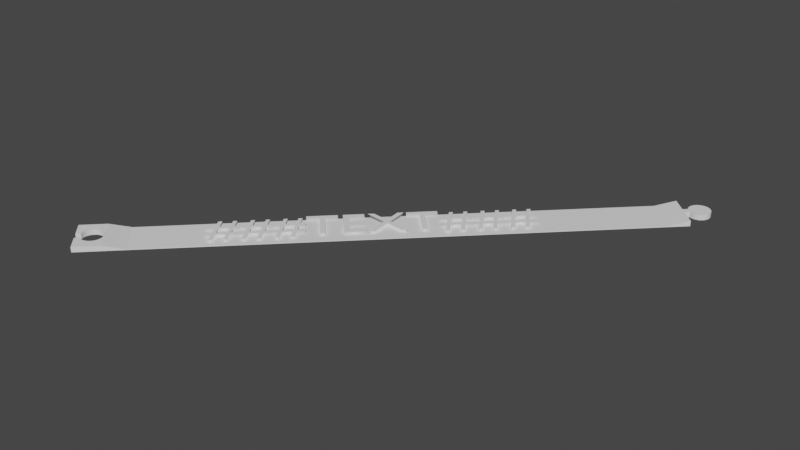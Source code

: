 # Source: ribbon500.blend  (saved by Blender 3.4.6; exported with 4.5.12 LTS)
import bpy
from mathutils import Matrix  # noqa: F401  (used for matrix-valued properties, if any)

bpy.ops.wm.read_factory_settings(use_empty=True)
scene = bpy.context.scene
scene.name = 'Scene'

# ---- collections
col_collection = bpy.data.collections.new('Collection'); scene.collection.children.link(col_collection)

# ---- world
world_world = bpy.data.worlds.new('World'); scene.world = world_world
world_world.use_nodes = True; world_world.node_tree.nodes.clear()
_N = world_world.node_tree.nodes; _L = world_world.node_tree.links
n0 = _N.new('ShaderNodeOutputWorld'); n0.name = 'World Output'; n0.location = (300, 300)
n1 = _N.new('ShaderNodeBackground'); n1.name = 'Background'; n1.location = (10, 300)
n1.inputs[0].default_value = (0.05088, 0.05088, 0.05088, 1.0)
_L.new(n1.outputs[0], n0.inputs[0])
n0.is_active_output = True
world_world.color = (0.05088, 0.05088, 0.05088)
world_world.use_sun_shadow = False
world_world.sun_shadow_jitter_overblur = 0.0

# ---- meshes
me_cube_002 = bpy.data.meshes.new('Cube.002')
me_cube_002.from_pydata([(-13.05, -1.0, 0.0), (-13.05, -1.0, 0.25), (-13.05, 1.0, 0.0), (-13.05, 1.0, 0.25), (13.05, -1.0, 0.0), (13.05, -1.0, 0.25), (13.05, 1.0, 0.0), (13.05, 1.0, 0.25), (12.05, -1.0, 0.04), (12.05, -1.0, 0.0), (12.05, 1.0, 0.04), (12.05, 1.0, 0.0), (13.8, 0.4994, -5.96e-07), (13.87, 0.4904, -5.96e-07), (13.92, 0.4785, -5.96e-07), (13.99, 0.452, -5.96e-07), (14.05, 0.4157, -5.96e-07), (14.09, 0.3865, -5.96e-07), (14.13, 0.3536, -5.96e-07), (14.16, 0.3172, -5.96e-07), (14.19, 0.2778, -5.96e-07), (14.23, 0.2138, -5.96e-07), (14.25, 0.1684, -5.96e-07), (14.26, 0.1215, -5.96e-07), (14.27, 0.07337, -5.96e-07), (14.27, 0.02453, -5.96e-07), (14.27, -0.02453, -5.96e-07), (14.27, -0.07337, -5.96e-07), (14.26, -0.1215, -5.96e-07), (14.25, -0.1684, -5.96e-07), (14.23, -0.2138, -5.96e-07), (14.19, -0.2778, -5.96e-07), (14.16, -0.3172, -5.96e-07), (14.13, -0.3536, -5.96e-07), (14.09, -0.3865, -5.96e-07), (14.05, -0.4157, -5.96e-07), (13.99, -0.452, -5.96e-07), (13.92, -0.4785, -5.96e-07), (13.87, -0.4904, -5.96e-07), (13.8, -0.4994, -5.96e-07), (13.75, -0.4994, -5.96e-07), (13.68, -0.4904, -5.96e-07), (13.63, -0.4785, -5.96e-07), (13.56, -0.452, -5.96e-07), (13.5, -0.4157, -5.96e-07), (13.46, -0.3865, -5.96e-07), (13.42, -0.3536, -5.96e-07), (13.39, -0.3172, -5.96e-07), (13.36, -0.2778, -5.96e-07), (13.33, -0.2357, -5.96e-07), (13.31, -0.1913, -5.96e-07), (13.3, 0.15, -5.96e-07), (13.31, 0.1913, -5.96e-07), (13.33, 0.2357, -5.96e-07), (13.36, 0.2778, -5.96e-07), (13.39, 0.3172, -5.96e-07), (13.42, 0.3536, -5.96e-07), (13.46, 0.3865, -5.96e-07), (13.5, 0.4157, -5.96e-07), (13.56, 0.452, -5.96e-07), (13.63, 0.4785, -5.96e-07), (13.68, 0.4904, -5.96e-07), (13.75, 0.4994, -5.96e-07), (13.05, -0.15, -5.96e-07), (13.05, 0.15, -5.96e-07), (13.3, -0.15, -5.96e-07), (14.27, 0.02453, 0.25), (14.27, -0.02453, 0.25), (14.26, -0.1215, 0.25), (14.27, -0.07337, 0.25), (14.19, -0.2778, 0.25), (14.23, -0.2138, 0.25), (14.16, -0.3172, 0.25), (13.92, -0.4785, 0.25), (13.87, -0.4904, 0.25), (13.8, -0.4994, 0.25), (13.75, -0.4994, 0.25), (13.5, -0.4157, 0.25), (13.46, -0.3865, 0.25), (13.39, -0.3172, 0.25), (13.36, -0.2778, 0.25), (13.33, -0.2357, 0.25), (13.3, 0.15, 0.25), (13.31, 0.1913, 0.25), (13.75, 0.4994, 0.25), (13.68, 0.4904, 0.25), (13.8, 0.4994, 0.25), (13.87, 0.4904, 0.25), (13.92, 0.4785, 0.25), (13.99, 0.452, 0.25), (14.05, 0.4157, 0.25), (14.09, 0.3865, 0.25), (14.13, 0.3536, 0.25), (14.16, 0.3172, 0.25), (14.19, 0.2778, 0.25), (14.23, 0.2138, 0.25), (14.25, 0.1684, 0.25), (14.26, 0.1215, 0.25), (14.27, 0.07337, 0.25), (14.25, -0.1684, 0.25), (14.13, -0.3536, 0.25), (14.09, -0.3865, 0.25), (14.05, -0.4157, 0.25), (13.99, -0.452, 0.25), (13.68, -0.4904, 0.25), (13.63, -0.4785, 0.25), (13.56, -0.452, 0.25), (13.42, -0.3536, 0.25), (13.31, -0.1913, 0.25), (13.05, 0.15, 0.25), (13.33, 0.2357, 0.25), (13.36, 0.2778, 0.25), (13.39, 0.3172, 0.25), (13.42, 0.3536, 0.25), (13.46, 0.3865, 0.25), (13.5, 0.4157, 0.25), (13.56, 0.452, 0.25), (13.63, 0.4785, 0.25), (13.05, -0.15, 0.25), (13.3, -0.15, 0.25), (-11.8, 1.0, 0.0), (-11.8, -1.0, 0.25), (-11.8, -1.0, 0.0), (-11.8, 1.0, 0.25), (-10.8, -1.0, 0.0), (-10.8, 1.0, 0.04), (-10.8, 1.0, 0.0), (-10.8, -1.0, 0.04), (-13.05, 0.18, 0.25), (-13.05, -0.18, 0.25), (-13.05, -0.18, 0.0), (-13.05, 0.18, 0.0), (-12.82, 0.18, 0.25), (-12.82, -0.18, 0.25), (-12.82, -0.199, 0.25), (-12.82, 0.199, 0.25), (-12.81, -0.2223, 0.25), (-12.81, 0.2223, 0.25), (-12.79, -0.2451, 0.25), (-12.79, 0.2451, 0.25), (-12.78, -0.2673, 0.25), (-12.78, 0.2673, 0.25), (-12.77, -0.2889, 0.25), (-12.77, 0.2889, 0.25), (-12.75, -0.3098, 0.25), (-12.75, 0.3098, 0.25), (-12.72, -0.3492, 0.25), (-12.72, 0.3492, 0.25), (-12.68, 0.3853, 0.25), (-12.7, -0.3677, 0.25), (-12.7, 0.3677, 0.25), (-12.74, -0.3299, 0.25), (-12.74, 0.3299, 0.25), (-12.68, -0.3853, 0.25), (-12.65, 0.4177, 0.25), (-12.6, 0.446, 0.25), (-12.58, 0.4586, 0.25), (-12.62, 0.4324, 0.25), (-12.53, 0.4804, 0.25), (-12.51, 0.4896, 0.25), (-12.46, 0.5044, 0.25), (-12.44, 0.51, 0.25), (-12.49, 0.4976, 0.25), (-12.56, 0.4701, 0.25), (-12.39, 0.5175, 0.25), (-12.36, 0.5194, 0.25), (-12.31, 0.5194, 0.25), (-12.28, 0.5175, 0.25), (-12.34, 0.52, 0.25), (-12.23, 0.51, 0.25), (-12.21, 0.5044, 0.25), (-12.16, 0.4896, 0.25), (-12.14, 0.4804, 0.25), (-12.18, 0.4976, 0.25), (-12.26, 0.5144, 0.25), (-12.41, 0.5144, 0.25), (-12.67, 0.402, 0.25), (-12.67, -0.402, 0.25), (-12.62, -0.4324, 0.25), (-12.65, -0.4177, 0.25), (-12.58, -0.4586, 0.25), (-12.53, -0.4804, 0.25), (-12.56, -0.4701, 0.25), (-12.51, -0.4896, 0.25), (-12.6, -0.446, 0.25), (-12.49, -0.4976, 0.25), (-12.41, -0.5144, 0.25), (-12.44, -0.51, 0.25), (-12.46, -0.5044, 0.25), (-12.36, -0.5194, 0.25), (-12.31, -0.5194, 0.25), (-12.34, -0.52, 0.25), (-12.39, -0.5175, 0.25), (-12.26, -0.5144, 0.25), (-12.18, -0.4976, 0.25), (-12.21, -0.5044, 0.25), (-12.23, -0.51, 0.25), (-12.11, -0.4701, 0.25), (-12.14, -0.4804, 0.25), (-12.11, 0.4701, 0.25), (-12.16, -0.4896, 0.25), (-12.07, -0.446, 0.25), (-12.07, 0.446, 0.25), (-12.03, -0.4177, 0.25), (-12.03, 0.4177, 0.25), (-12.05, -0.4324, 0.25), (-12.05, 0.4324, 0.25), (-12.09, -0.4586, 0.25), (-12.09, 0.4586, 0.25), (-12.28, -0.5175, 0.25), (-11.97, 0.3677, 0.25), (-11.99, -0.3853, 0.25), (-11.99, 0.3853, 0.25), (-11.93, -0.3299, 0.25), (-11.95, -0.3492, 0.25), (-11.93, 0.3299, 0.25), (-11.97, -0.3677, 0.25), (-11.95, 0.3492, 0.25), (-11.9, -0.2889, 0.25), (-11.9, 0.2889, 0.25), (-11.88, -0.2451, 0.25), (-11.88, 0.2451, 0.25), (-11.89, -0.2673, 0.25), (-11.89, 0.2673, 0.25), (-11.92, -0.3098, 0.25), (-11.92, 0.3098, 0.25), (-11.85, 0.1752, 0.25), (-11.86, -0.199, 0.25), (-11.86, 0.199, 0.25), (-11.83, -0.1263, 0.25), (-11.84, -0.1509, 0.25), (-11.83, 0.1263, 0.25), (-11.85, -0.1752, 0.25), (-11.84, 0.1509, 0.25), (-11.82, -0.0763, 0.25), (-11.82, 0.0763, 0.25), (-11.82, 1.045e-07, 0.25), (-11.82, -0.02552, 0.25), (-11.82, 0.02552, 0.25), (-11.82, 0.05097, 0.25), (-11.83, -0.1014, 0.25), (-11.82, -0.05097, 0.25), (-11.83, 0.1014, 0.25), (-11.87, -0.2223, 0.25), (-11.87, 0.2223, 0.25), (-12.01, -0.402, 0.25), (-12.01, 0.402, 0.25), (-12.67, 0.402, 0.0), (-12.62, 0.4324, 0.0), (-12.65, 0.4177, 0.0), (-12.6, 0.446, 0.0), (-12.58, 0.4586, 0.0), (-12.51, 0.4896, 0.0), (-12.53, 0.4804, 0.0), (-12.56, 0.4701, 0.0), (-12.46, 0.5044, 0.0), (-12.41, 0.5144, 0.0), (-12.44, 0.51, 0.0), (-12.36, 0.5194, 0.0), (-12.28, 0.5175, 0.0), (-12.31, 0.5194, 0.0), (-12.34, 0.52, 0.0), (-12.39, 0.5175, 0.0), (-12.49, 0.4976, 0.0), (-12.23, 0.51, 0.0), (-12.18, 0.4976, 0.0), (-12.21, 0.5044, 0.0), (-12.14, 0.4804, 0.0), (-12.11, -0.4701, 0.0), (-12.11, 0.4701, 0.0), (-12.16, 0.4896, 0.0), (-12.07, -0.446, 0.0), (-12.07, 0.446, 0.0), (-12.03, -0.4177, 0.0), (-12.03, 0.4177, 0.0), (-12.05, -0.4324, 0.0), (-12.05, 0.4324, 0.0), (-12.09, -0.4586, 0.0), (-12.09, 0.4586, 0.0), (-12.26, 0.5144, 0.0), (-11.97, 0.3677, 0.0), (-11.99, -0.3853, 0.0), (-11.99, 0.3853, 0.0), (-11.93, -0.3299, 0.0), (-11.95, -0.3492, 0.0), (-11.93, 0.3299, 0.0), (-11.97, -0.3677, 0.0), (-11.95, 0.3492, 0.0), (-11.9, -0.2889, 0.0), (-11.9, 0.2889, 0.0), (-11.88, -0.2451, 0.0), (-11.88, 0.2451, 0.0), (-11.89, -0.2673, 0.0), (-11.89, 0.2673, 0.0), (-11.92, -0.3098, 0.0), (-11.92, 0.3098, 0.0), (-11.85, 0.1752, 0.0), (-11.86, -0.199, 0.0), (-11.86, 0.199, 0.0), (-11.83, -0.1263, 0.0), (-11.84, -0.1509, 0.0), (-11.83, 0.1263, 0.0), (-11.85, -0.1752, 0.0), (-11.84, 0.1509, 0.0), (-11.82, -0.0763, 0.0), (-11.82, 0.0763, 0.0), (-11.82, 1.045e-07, 0.0), (-11.82, -0.02552, 0.0), (-11.82, 0.02552, 0.0), (-11.82, 0.05097, 0.0), (-11.83, -0.1014, 0.0), (-11.82, -0.05097, 0.0), (-11.83, 0.1014, 0.0), (-11.87, -0.2223, 0.0), (-11.87, 0.2223, 0.0), (-12.01, -0.402, 0.0), (-12.01, 0.402, 0.0), (-12.82, 0.18, 0.0), (-12.82, -0.18, 0.0), (-12.82, -0.199, 0.0), (-12.82, 0.199, 0.0), (-12.81, -0.2223, 0.0), (-12.81, 0.2223, 0.0), (-12.79, -0.2451, 0.0), (-12.79, 0.2451, 0.0), (-12.78, -0.2673, 0.0), (-12.78, 0.2673, 0.0), (-12.77, -0.2889, 0.0), (-12.77, 0.2889, 0.0), (-12.75, -0.3098, 0.0), (-12.75, 0.3098, 0.0), (-12.72, -0.3492, 0.0), (-12.72, 0.3492, 0.0), (-12.68, 0.3853, 0.0), (-12.7, -0.3677, 0.0), (-12.7, 0.3677, 0.0), (-12.74, -0.3299, 0.0), (-12.74, 0.3299, 0.0), (-12.68, -0.3853, 0.0), (-12.65, -0.4177, 0.0), (-12.67, -0.402, 0.0), (-12.58, -0.4586, 0.0), (-12.6, -0.446, 0.0), (-12.62, -0.4324, 0.0), (-12.51, -0.4896, 0.0), (-12.53, -0.4804, 0.0), (-12.44, -0.51, 0.0), (-12.46, -0.5044, 0.0), (-12.49, -0.4976, 0.0), (-12.56, -0.4701, 0.0), (-12.36, -0.5194, 0.0), (-12.39, -0.5175, 0.0), (-12.28, -0.5175, 0.0), (-12.31, -0.5194, 0.0), (-12.34, -0.52, 0.0), (-12.21, -0.5044, 0.0), (-12.23, -0.51, 0.0), (-12.14, -0.4804, 0.0), (-12.18, -0.4976, 0.0), (-12.16, -0.4896, 0.0), (-12.26, -0.5144, 0.0), (-12.41, -0.5144, 0.0)], [], [(11, 10, 7, 6), (126, 11, 9, 124), (122, 121, 1, 0), (118, 5, 4, 63), (4, 5, 8, 9), (126, 125, 10, 11), (7, 109, 64, 6), (9, 11, 6, 64, 63, 4), (66, 98, 97, 96, 95, 94, 93, 92, 91, 90, 89, 88, 87, 86, 84, 85, 117, 116, 115, 114, 113, 112, 111, 110, 83, 82, 109, 118, 119, 108, 81, 80, 79, 107, 78, 77, 106, 105, 104, 76, 75, 74, 73, 103, 102, 101, 100, 72, 70, 71, 99, 68, 69, 67), (25, 26, 27, 28, 29, 30, 31, 32, 33, 34, 35, 36, 37, 38, 39, 40, 41, 42, 43, 44, 45, 46, 47, 48, 49, 50, 65, 63, 64, 51, 52, 53, 54, 55, 56, 57, 58, 59, 60, 61, 62, 12, 13, 14, 15, 16, 17, 18, 19, 20, 21, 22, 23, 24), (37, 36, 103, 73), (39, 38, 74, 75), (41, 40, 76, 104), (42, 41, 104, 105), (43, 42, 105, 106), (44, 43, 106, 77), (46, 45, 78, 107), (13, 12, 86, 87), (47, 46, 107, 79), (14, 13, 87, 88), (50, 49, 81, 108), (15, 14, 88, 89), (51, 64, 109, 82), (26, 25, 66, 67), (16, 15, 89, 90), (28, 27, 69, 68), (17, 16, 90, 91), (53, 52, 83, 110), (31, 30, 71, 70), (18, 17, 91, 92), (54, 53, 110, 111), (32, 31, 70, 72), (19, 18, 92, 93), (55, 54, 111, 112), (20, 19, 93, 94), (38, 37, 73, 74), (56, 55, 112, 113), (21, 20, 94, 95), (40, 39, 75, 76), (57, 56, 113, 114), (22, 21, 95, 96), (45, 44, 77, 78), (58, 57, 114, 115), (48, 47, 79, 80), (23, 22, 96, 97), (59, 58, 115, 116), (49, 48, 80, 81), (24, 23, 97, 98), (60, 59, 116, 117), (52, 51, 82, 83), (25, 24, 98, 66), (61, 60, 117, 85), (62, 61, 85, 84), (27, 26, 67, 69), (12, 62, 84, 86), (29, 28, 68, 99), (30, 29, 99, 71), (65, 50, 108, 119), (33, 32, 72, 100), (63, 65, 119, 118), (34, 33, 100, 101), (35, 34, 101, 102), (36, 35, 102, 103), (2, 3, 123, 120), (125, 123, 121, 127), (124, 127, 121, 122), (10, 8, 5, 118, 109, 7), (9, 8, 127, 124), (10, 125, 127, 8), (120, 123, 125, 126), (120, 126, 124, 122), (3, 2, 131, 128), (0, 1, 129, 130), (133, 129, 1, 121, 123, 3, 128, 132, 135, 137, 139, 141, 143, 145, 152, 147, 150, 148, 176, 154, 157, 155, 156, 163, 158, 159, 162, 160, 161, 175, 164, 165, 168, 166, 167, 174, 169, 170, 173, 171, 172, 199, 208, 202, 206, 204, 246, 212, 210, 217, 215, 225, 219, 223, 221, 244, 228, 226, 233, 231, 242, 235, 239, 238, 236, 237, 241, 234, 240, 229, 230, 232, 227, 243, 220, 222, 218, 224, 213, 214, 216, 211, 245, 203, 205, 201, 207, 197, 198, 200, 194, 195, 196, 193, 209, 190, 191, 189, 192, 186, 187, 188, 185, 183, 181, 182, 180, 184, 178, 179, 177, 153, 149, 146, 151, 144, 142, 140, 138, 136, 134), (317, 131, 2, 120, 122, 0, 130, 318, 319, 321, 323, 325, 327, 329, 336, 331, 334, 338, 340, 339, 343, 342, 341, 349, 345, 344, 348, 347, 346, 361, 351, 350, 354, 353, 352, 360, 356, 355, 358, 359, 357, 268, 277, 271, 275, 273, 315, 281, 286, 284, 283, 294, 288, 292, 290, 313, 297, 302, 300, 299, 310, 304, 311, 307, 306, 308, 309, 305, 312, 301, 303, 296, 298, 314, 291, 293, 289, 295, 285, 287, 280, 282, 316, 274, 276, 272, 278, 269, 267, 270, 265, 266, 264, 279, 259, 260, 261, 258, 262, 256, 257, 255, 263, 252, 253, 254, 251, 250, 248, 249, 247, 333, 335, 332, 337, 330, 328, 326, 324, 322, 320), (237, 236, 306, 307), (270, 171, 173, 265), (248, 157, 154, 249), (196, 195, 355, 356), (269, 199, 172, 267), (254, 163, 156, 251), (235, 242, 312, 305), (278, 208, 199, 269), (253, 158, 163, 254), (198, 197, 268, 357), (272, 202, 208, 278), (257, 161, 160, 255), (242, 231, 301, 312), (217, 210, 280, 287), (256, 175, 161, 257), (207, 201, 271, 277), (225, 215, 285, 295), (262, 164, 175, 256), (231, 233, 303, 301), (223, 219, 289, 293), (129, 133, 318, 130), (201, 205, 275, 271), (221, 223, 293, 291), (128, 131, 317, 132), (233, 226, 296, 303), (228, 244, 314, 298), (245, 211, 281, 315), (226, 228, 298, 296), (244, 221, 291, 314), (239, 235, 305, 309), (216, 214, 284, 286), (238, 239, 309, 308), (219, 225, 295, 289), (236, 238, 308, 306), (214, 213, 283, 284), (234, 241, 311, 304), (215, 217, 287, 285), (229, 240, 310, 299), (213, 224, 294, 283), (232, 230, 300, 302), (280, 210, 212, 282), (222, 220, 290, 292), (322, 137, 135, 320), (218, 222, 292, 288), (324, 139, 137, 322), (211, 216, 286, 281), (326, 141, 139, 324), (203, 245, 315, 273), (330, 145, 143, 328), (205, 203, 273, 275), (332, 147, 152, 337), (197, 207, 277, 268), (247, 176, 148, 333), (200, 198, 357, 359), (250, 155, 157, 248), (194, 200, 359, 358), (251, 156, 155, 250), (195, 194, 358, 355), (252, 159, 158, 253), (191, 190, 353, 354), (263, 162, 159, 252), (186, 192, 351, 361), (255, 160, 162, 263), (188, 187, 346, 347), (258, 165, 164, 262), (185, 188, 347, 348), (261, 168, 165, 258), (183, 185, 348, 344), (182, 181, 345, 349), (274, 204, 206, 276), (177, 179, 339, 340), (282, 212, 246, 316), (149, 153, 338, 334), (267, 172, 171, 270), (336, 151, 146, 331), (316, 246, 204, 274), (329, 144, 151, 336), (276, 206, 202, 272), (325, 140, 142, 327), (180, 182, 349, 341), (319, 134, 136, 321), (184, 180, 341, 342), (224, 218, 288, 294), (178, 184, 342, 343), (181, 183, 344, 345), (179, 178, 343, 339), (220, 243, 313, 290), (153, 177, 340, 338), (187, 186, 361, 346), (331, 146, 149, 334), (243, 227, 297, 313), (327, 142, 144, 329), (192, 189, 350, 351), (323, 138, 140, 325), (227, 232, 302, 297), (321, 136, 138, 323), (189, 191, 354, 350), (318, 133, 134, 319), (230, 229, 299, 300), (260, 166, 168, 261), (320, 135, 132, 317), (190, 209, 352, 353), (259, 167, 166, 260), (328, 143, 141, 326), (240, 234, 304, 310), (279, 174, 167, 259), (337, 152, 145, 330), (209, 193, 360, 352), (264, 169, 174, 279), (335, 150, 147, 332), (241, 237, 307, 311), (266, 170, 169, 264), (333, 148, 150, 335), (193, 196, 356, 360), (265, 173, 170, 266), (249, 154, 176, 247)])
_uv = me_cube_002.uv_layers.new(name='UVMap')
_uv.uv.foreach_set('vector', [0.375, 0.375, 0.625, 0.375, 0.625, 0.5, 0.375, 0.5, 0.2188, 0.5, 0.25, 0.5, 0.25, 0.75, 0.2188, 0.75, 0.375, 0.9375, 0.625, 0.9375, 0.625, 1.0, 0.375, 1.0, 0.0, 0.0, 0.0, 0.0, 0.0, 0.0, 0.0, 0.0, 0.375, 0.75, 0.625, 0.75, 0.625, 0.875, 0.375, 0.875, 0.375, 0.3438, 0.625, 0.3438, 0.625, 0.375, 0.375, 0.375, 0.0, 0.0, 0.0, 0.0, 0.0, 0.0, 0.0, 0.0, 0.0, 0.0, 0.0, 0.0, 0.0, 0.0, 0.0, 0.0, 0.0, 0.0, 0.0, 0.0, 0.0, 0.0, 0.0, 0.0, 0.0, 0.0, 0.0, 0.0, 0.0, 0.0, 0.0, 0.0, 0.0, 0.0, 0.0, 0.0, 0.0, 0.0, 0.0, 0.0, 0.0, 0.0, 0.0, 0.0, 0.0, 0.0, 0.0, 0.0, 0.0, 0.0, 0.0, 0.0, 0.0, 0.0, 0.0, 0.0, 0.0, 0.0, 0.0, 0.0, 0.0, 0.0, 0.0, 0.0, 0.0, 0.0, 0.0, 0.0, 0.0, 0.0, 0.0, 0.0, 0.0, 0.0, 0.0, 0.0, 0.0, 0.0, 0.0, 0.0, 0.0, 0.0, 0.0, 0.0, 0.0, 0.0, 0.0, 0.0, 0.0, 0.0, 0.0, 0.0, 0.0, 0.0, 0.0, 0.0, 0.0, 0.0, 0.0, 0.0, 0.0, 0.0, 0.0, 0.0, 0.0, 0.0, 0.0, 0.0, 0.0, 0.0, 0.0, 0.0, 0.0, 0.0, 0.0, 0.0, 0.0, 0.0, 0.0, 0.0, 0.0, 0.0, 0.0, 0.0, 0.0, 0.0, 0.0, 0.0, 0.0, 0.0, 0.0, 0.0, 0.0, 0.0, 0.0, 0.0, 0.0, 0.0, 0.0, 0.0, 0.0, 0.0, 0.0, 0.0, 0.0, 0.0, 0.0, 0.0, 0.0, 0.0, 0.0, 0.0, 0.0, 0.0, 0.0, 0.0, 0.0, 0.0, 0.0, 0.0, 0.0, 0.0, 0.0, 0.0, 0.0, 0.0, 0.0, 0.0, 0.0, 0.0, 0.0, 0.0, 0.0, 0.0, 0.0, 0.0, 0.0, 0.0, 0.0, 0.0, 0.0, 0.0, 0.0, 0.0, 0.0, 0.0, 0.0, 0.0, 0.0, 0.0, 0.0, 0.0, 0.0, 0.0, 0.0, 0.0, 0.0, 0.0, 0.0, 0.0, 0.0, 0.0, 0.0, 0.0, 0.0, 0.0, 0.0, 0.0, 0.0, 0.0, 0.0, 0.0, 0.0, 0.0, 0.0, 0.0, 0.0, 0.0, 0.0, 0.0, 0.0, 0.0, 0.0, 0.0, 0.0, 0.0, 0.0, 0.0, 0.0, 0.0, 0.0, 0.0, 0.0, 0.0, 0.0, 0.0, 0.0, 0.0, 0.0, 0.0, 0.0, 0.0, 0.0, 0.0, 0.0, 0.0, 0.0, 0.0, 0.0, 0.0, 0.0, 0.0, 0.0, 0.0, 0.0, 0.0, 0.0, 0.0, 0.0, 0.0, 0.0, 0.0, 0.0, 0.0, 0.0, 0.0, 0.0, 0.0, 0.0, 0.0, 0.0, 0.0, 0.0, 0.0, 0.0, 0.0, 0.0, 0.0, 0.0, 0.0, 0.0, 0.0, 0.0, 0.0, 0.0, 0.0, 0.0, 0.0, 0.0, 0.0, 0.0, 0.0, 0.0, 0.0, 0.0, 0.0, 0.0, 0.0, 0.0, 0.0, 0.0, 0.0, 0.0, 0.0, 0.0, 0.0, 0.0, 0.0, 0.0, 0.0, 0.0, 0.0, 0.0, 0.0, 0.0, 0.0, 0.0, 0.0, 0.0, 0.0, 0.0, 0.0, 0.0, 0.0, 0.0, 0.0, 0.0, 0.0, 0.0, 0.0, 0.0, 0.0, 0.0, 0.0, 0.0, 0.0, 0.0, 0.0, 0.0, 0.0, 0.0, 0.0, 0.0, 0.0, 0.0, 0.0, 0.0, 0.0, 0.0, 0.0, 0.0, 0.0, 0.0, 0.0, 0.0, 0.0, 0.0, 0.0, 0.0, 0.0, 0.0, 0.0, 0.0, 0.0, 0.0, 0.0, 0.0, 0.0, 0.0, 0.0, 0.0, 0.0, 0.0, 0.0, 0.0, 0.0, 0.0, 0.0, 0.0, 0.0, 0.0, 0.0, 0.0, 0.0, 0.0, 0.0, 0.0, 0.0, 0.0, 0.0, 0.0, 0.0, 0.0, 0.0, 0.0, 0.0, 0.0, 0.0, 0.0, 0.0, 0.0, 0.0, 0.0, 0.0, 0.0, 0.0, 0.0, 0.0, 0.0, 0.0, 0.0, 0.0, 0.0, 0.0, 0.0, 0.0, 0.0, 0.0, 0.0, 0.0, 0.0, 0.0, 0.0, 0.0, 0.0, 0.0, 0.0, 0.0, 0.0, 0.0, 0.0, 0.0, 0.0, 0.0, 0.0, 0.0, 0.0, 0.0, 0.0, 0.0, 0.0, 0.0, 0.0, 0.0, 0.0, 0.0, 0.0, 0.0, 0.0, 0.0, 0.0, 0.0, 0.0, 0.0, 0.0, 0.0, 0.0, 0.0, 0.0, 0.0, 0.0, 0.0, 0.0, 0.0, 0.0, 0.0, 0.0, 0.0, 0.0, 0.0, 0.0, 0.0, 0.0, 0.0, 0.0, 0.0, 0.0, 0.0, 0.0, 0.0, 0.0, 0.0, 0.0, 0.0, 0.0, 0.0, 0.0, 0.0, 0.0, 0.0, 0.0, 0.0, 0.0, 0.0, 0.0, 0.0, 0.0, 0.0, 0.0, 0.0, 0.0, 0.0, 0.0, 0.0, 0.0, 0.0, 0.0, 0.0, 0.0, 0.0, 0.0, 0.0, 0.0, 0.0, 0.0, 0.0, 0.0, 0.0, 0.0, 0.0, 0.0, 0.0, 0.0, 0.0, 0.0, 0.0, 0.0, 0.0, 0.0, 0.0, 0.0, 0.0, 0.0, 0.0, 0.0, 0.0, 0.0, 0.0, 0.0, 0.0, 0.0, 0.0, 0.0, 0.0, 0.0, 0.0, 0.0, 0.0, 0.0, 0.0, 0.0, 0.0, 0.0, 0.0, 0.0, 0.0, 0.0, 0.0, 0.0, 0.0, 0.0, 0.0, 0.0, 0.0, 0.0, 0.0, 0.0, 0.0, 0.0, 0.0, 0.0, 0.0, 0.0, 0.0, 0.0, 0.0, 0.0, 0.0, 0.0, 0.0, 0.0, 0.0, 0.0, 0.0, 0.0, 0.0, 0.0, 0.0, 0.0, 0.0, 0.0, 0.0, 0.0, 0.0, 0.0, 0.0, 0.0, 0.0, 0.0, 0.0, 0.0, 0.0, 0.0, 0.0, 0.0, 0.0, 0.0, 0.0, 0.0, 0.0, 0.0, 0.0, 0.0, 0.0, 0.0, 0.0, 0.0, 0.0, 0.0, 0.0, 0.0, 0.0, 0.0, 0.0, 0.0, 0.0, 0.0, 0.0, 0.0, 0.0, 0.0, 0.0, 0.0, 0.0, 0.0, 0.0, 0.0, 0.0, 0.0, 0.0, 0.0, 0.0, 0.0, 0.0, 0.0, 0.0, 0.0, 0.0, 0.0, 0.0, 0.0, 0.0, 0.0, 0.0, 0.0, 0.0, 0.0, 0.0, 0.0, 0.0, 0.375, 0.25, 0.625, 0.25, 0.625, 0.3125, 0.375, 0.3125, 0.7812, 0.5, 0.8125, 0.5, 0.8125, 0.75, 0.7812, 0.75, 0.375, 0.9062, 0.625, 0.9062, 0.625, 0.9375, 0.375, 0.9375, 0.0, 0.0, 0.0, 0.0, 0.0, 0.0, 0.0, 0.0, 0.0, 0.0, 0.0, 0.0, 0.375, 0.875, 0.625, 0.875, 0.625, 0.9062, 0.375, 0.9062, 0.75, 0.5, 0.7812, 0.5, 0.7812, 0.75, 0.75, 0.75, 0.375, 0.3125, 0.625, 0.3125, 0.625, 0.3438, 0.375, 0.3438, 0.1875, 0.5, 0.2188, 0.5, 0.2188, 0.75, 0.1875, 0.75, 0.625, 0.25, 0.375, 0.25, 0.375, 0.1475, 0.625, 0.1475, 0.375, 0.0, 0.625, 0.0, 0.625, 0.1025, 0.375, 0.1025, 0.8637, 0.6475, 0.875, 0.6475, 0.875, 0.75, 0.8125, 0.75, 0.8125, 0.5, 0.875, 0.5, 0.875, 0.6025, 0.8637, 0.6025, 0.8633, 0.6001, 0.8628, 0.5972, 0.8622, 0.5944, 0.8616, 0.5916, 0.8609, 0.5889, 0.8602, 0.5863, 0.8594, 0.5838, 0.8585, 0.5813, 0.8577, 0.579, 0.8567, 0.5768, 0.8558, 0.5748, 0.8548, 0.5728, 0.8537, 0.571, 0.8526, 0.5692, 0.8515, 0.5677, 0.8504, 0.5662, 0.8492, 0.5649, 0.848, 0.5638, 0.8468, 0.5628, 0.8456, 0.5619, 0.8443, 0.5612, 0.8431, 0.5607, 0.8418, 0.5603, 0.8406, 0.5601, 0.8393, 0.56, 0.838, 0.5601, 0.8367, 0.5603, 0.8355, 0.5607, 0.8342, 0.5612, 0.833, 0.5619, 0.8317, 0.5628, 0.8305, 0.5638, 0.8293, 0.5649, 0.8282, 0.5662, 0.827, 0.5677, 0.8259, 0.5692, 0.8248, 0.571, 0.8238, 0.5728, 0.8228, 0.5748, 0.8218, 0.5768, 0.8209, 0.579, 0.82, 0.5813, 0.8192, 0.5838, 0.8184, 0.5863, 0.8177, 0.5889, 0.817, 0.5916, 0.8163, 0.5944, 0.8158, 0.5972, 0.8153, 0.6001, 0.8148, 0.6031, 0.8144, 0.6061, 0.8141, 0.6092, 0.8138, 0.6123, 0.8136, 0.6155, 0.8134, 0.6186, 0.8133, 0.6218, 0.8133, 0.625, 0.8133, 0.6282, 0.8134, 0.6314, 0.8136, 0.6345, 0.8138, 0.6377, 0.8141, 0.6408, 0.8144, 0.6439, 0.8148, 0.6469, 0.8153, 0.6499, 0.8158, 0.6528, 0.8163, 0.6556, 0.817, 0.6584, 0.8177, 0.6611, 0.8184, 0.6637, 0.8192, 0.6662, 0.82, 0.6687, 0.8209, 0.671, 0.8218, 0.6732, 0.8228, 0.6752, 0.8238, 0.6772, 0.8248, 0.679, 0.8259, 0.6808, 0.827, 0.6823, 0.8282, 0.6838, 0.8293, 0.6851, 0.8305, 0.6862, 0.8317, 0.6872, 0.833, 0.6881, 0.8342, 0.6888, 0.8355, 0.6893, 0.8367, 0.6897, 0.838, 0.6899, 0.8393, 0.69, 0.8406, 0.6899, 0.8418, 0.6897, 0.8431, 0.6893, 0.8443, 0.6888, 0.8456, 0.6881, 0.8468, 0.6872, 0.848, 0.6862, 0.8492, 0.6851, 0.8504, 0.6838, 0.8515, 0.6823, 0.8526, 0.6808, 0.8537, 0.679, 0.8548, 0.6772, 0.8558, 0.6752, 0.8567, 0.6732, 0.8577, 0.671, 0.8585, 0.6687, 0.8594, 0.6662, 0.8602, 0.6637, 0.8609, 0.6611, 0.8616, 0.6584, 0.8622, 0.6556, 0.8628, 0.6528, 0.8633, 0.6499, 0.1363, 0.6025, 0.125, 0.6025, 0.125, 0.5, 0.1875, 0.5, 0.1875, 0.75, 0.125, 0.75, 0.125, 0.6475, 0.1363, 0.6475, 0.1367, 0.6499, 0.1372, 0.6528, 0.1378, 0.6556, 0.1384, 0.6584, 0.1391, 0.6611, 0.1398, 0.6637, 0.1406, 0.6662, 0.1415, 0.6687, 0.1423, 0.671, 0.1433, 0.6732, 0.1442, 0.6752, 0.1452, 0.6772, 0.1463, 0.679, 0.1474, 0.6808, 0.1485, 0.6823, 0.1496, 0.6838, 0.1508, 0.6851, 0.152, 0.6862, 0.1532, 0.6872, 0.1544, 0.6881, 0.1557, 0.6888, 0.1569, 0.6893, 0.1582, 0.6897, 0.1594, 0.6899, 0.1607, 0.69, 0.162, 0.6899, 0.1633, 0.6897, 0.1645, 0.6893, 0.1658, 0.6888, 0.167, 0.6881, 0.1683, 0.6872, 0.1695, 0.6862, 0.1707, 0.6851, 0.1718, 0.6838, 0.173, 0.6823, 0.1741, 0.6808, 0.1752, 0.679, 0.1762, 0.6772, 0.1772, 0.6752, 0.1782, 0.6732, 0.1791, 0.671, 0.18, 0.6687, 0.1808, 0.6662, 0.1816, 0.6637, 0.1823, 0.6611, 0.183, 0.6584, 0.1837, 0.6556, 0.1842, 0.6528, 0.1847, 0.6499, 0.1852, 0.6469, 0.1856, 0.6439, 0.1859, 0.6408, 0.1862, 0.6377, 0.1864, 0.6345, 0.1866, 0.6314, 0.1867, 0.6282, 0.1867, 0.625, 0.1867, 0.6218, 0.1866, 0.6186, 0.1864, 0.6155, 0.1862, 0.6123, 0.1859, 0.6092, 0.1856, 0.6061, 0.1852, 0.6031, 0.1847, 0.6001, 0.1842, 0.5972, 0.1837, 0.5944, 0.183, 0.5916, 0.1823, 0.5889, 0.1816, 0.5863, 0.1808, 0.5838, 0.18, 0.5813, 0.1791, 0.579, 0.1782, 0.5768, 0.1772, 0.5748, 0.1762, 0.5728, 0.1752, 0.571, 0.1741, 0.5692, 0.173, 0.5677, 0.1718, 0.5662, 0.1707, 0.5649, 0.1695, 0.5638, 0.1683, 0.5628, 0.167, 0.5619, 0.1658, 0.5612, 0.1645, 0.5607, 0.1633, 0.5603, 0.162, 0.5601, 0.1607, 0.56, 0.1594, 0.5601, 0.1582, 0.5603, 0.1569, 0.5607, 0.1557, 0.5612, 0.1544, 0.5619, 0.1532, 0.5628, 0.152, 0.5638, 0.1508, 0.5649, 0.1496, 0.5662, 0.1485, 0.5677, 0.1474, 0.5692, 0.1463, 0.571, 0.1452, 0.5728, 0.1442, 0.5748, 0.1433, 0.5768, 0.1423, 0.579, 0.1415, 0.5813, 0.1406, 0.5838, 0.1398, 0.5863, 0.1391, 0.5889, 0.1384, 0.5916, 0.1378, 0.5944, 0.1372, 0.5972, 0.1367, 0.6001, 0.9897, 0.2382, 0.99, 0.25, 0.99, 0.25, 0.9897, 0.2382, 0.8309, 0.476, 0.8309, 0.476, 0.8197, 0.4797, 0.8197, 0.4797, 0.6167, 0.4496, 0.6167, 0.4496, 0.607, 0.4428, 0.607, 0.4428, 0.7968, 0.01461, 0.8083, 0.01719, 0.8083, 0.01719, 0.7968, 0.01461, 0.8526, 0.467, 0.8526, 0.467, 0.8418, 0.4717, 0.8418, 0.4717, 0.6474, 0.467, 0.6474, 0.467, 0.6369, 0.4617, 0.6369, 0.4617, 0.9874, 0.2852, 0.9854, 0.2968, 0.9854, 0.2968, 0.9874, 0.2852, 0.8631, 0.4617, 0.8631, 0.4617, 0.8526, 0.467, 0.8526, 0.467, 0.6582, 0.4717, 0.6582, 0.4717, 0.6474, 0.467, 0.6474, 0.467, 0.8418, 0.02827, 0.8526, 0.03304, 0.8526, 0.03304, 0.8418, 0.02827, 0.8734, 0.4559, 0.8734, 0.4559, 0.8631, 0.4617, 0.8631, 0.4617, 0.7032, 0.4854, 0.7032, 0.4854, 0.6917, 0.4828, 0.6917, 0.4828, 0.9854, 0.2968, 0.9828, 0.3083, 0.9828, 0.3083, 0.9854, 0.2968, 0.9278, 0.4112, 0.9197, 0.4197, 0.9197, 0.4197, 0.9278, 0.4112, 0.7148, 0.4874, 0.7148, 0.4874, 0.7032, 0.4854, 0.7032, 0.4854, 0.8631, 0.03834, 0.8734, 0.04415, 0.8734, 0.04415, 0.8631, 0.03834, 0.9428, 0.393, 0.9355, 0.4023, 0.9355, 0.4023, 0.9428, 0.393, 0.7265, 0.4888, 0.7265, 0.4888, 0.7148, 0.4874, 0.7148, 0.4874, 0.9828, 0.3083, 0.9797, 0.3197, 0.9797, 0.3197, 0.9828, 0.3083, 0.9559, 0.3734, 0.9496, 0.3833, 0.9496, 0.3833, 0.9559, 0.3734, 0.1304, 0.75, 0.375, 0.75, 0.375, 0.75, 0.1304, 0.75, 0.8734, 0.04415, 0.8833, 0.05045, 0.8833, 0.05045, 0.8734, 0.04415, 0.9617, 0.3631, 0.9559, 0.3734, 0.9559, 0.3734, 0.9617, 0.3631, 0.1336, 0.4964, 0.1336, 0.4964, 0.5249, 0.3331, 0.5249, 0.3331, 0.9797, 0.3197, 0.976, 0.3309, 0.976, 0.3309, 0.9797, 0.3197, 0.9717, 0.3418, 0.967, 0.3526, 0.967, 0.3526, 0.9717, 0.3418, 0.9023, 0.06448, 0.9112, 0.07217, 0.9112, 0.07217, 0.9023, 0.06448, 0.976, 0.3309, 0.9717, 0.3418, 0.9717, 0.3418, 0.976, 0.3309, 0.967, 0.3526, 0.9617, 0.3631, 0.9617, 0.3631, 0.967, 0.3526, 0.9888, 0.2735, 0.9874, 0.2852, 0.9874, 0.2852, 0.9888, 0.2735, 0.9197, 0.08029, 0.9278, 0.08883, 0.9278, 0.08883, 0.9197, 0.08029, 0.9897, 0.2618, 0.9888, 0.2735, 0.9888, 0.2735, 0.9897, 0.2618, 0.9496, 0.3833, 0.9428, 0.393, 0.9428, 0.393, 0.9496, 0.3833, 0.99, 0.25, 0.9897, 0.2618, 0.9897, 0.2618, 0.99, 0.25, 0.9278, 0.08883, 0.9355, 0.09775, 0.9355, 0.09775, 0.9278, 0.08883, 0.9874, 0.2148, 0.9888, 0.2265, 0.9888, 0.2265, 0.9874, 0.2148, 0.9355, 0.4023, 0.9278, 0.4112, 0.9278, 0.4112, 0.9355, 0.4023, 0.9828, 0.1917, 0.9854, 0.2032, 0.9854, 0.2032, 0.9828, 0.1917, 0.9355, 0.09775, 0.9428, 0.107, 0.9428, 0.107, 0.9355, 0.09775, 0.976, 0.1691, 0.9797, 0.1803, 0.9797, 0.1803, 0.976, 0.1691, 0.9197, 0.4197, 0.9197, 0.4197, 0.9112, 0.4278, 0.9112, 0.4278, 0.9559, 0.1266, 0.9617, 0.1369, 0.9617, 0.1369, 0.9559, 0.1266, 0.533, 0.3526, 0.533, 0.3526, 0.5283, 0.3418, 0.5283, 0.3418, 0.9496, 0.1167, 0.9559, 0.1266, 0.9559, 0.1266, 0.9496, 0.1167, 0.5383, 0.3631, 0.5383, 0.3631, 0.533, 0.3526, 0.533, 0.3526, 0.9112, 0.07217, 0.9197, 0.08029, 0.9197, 0.08029, 0.9112, 0.07217, 0.5441, 0.3734, 0.5441, 0.3734, 0.5383, 0.3631, 0.5383, 0.3631, 0.893, 0.05723, 0.9023, 0.06448, 0.9023, 0.06448, 0.893, 0.05723, 0.5572, 0.393, 0.5572, 0.393, 0.5504, 0.3833, 0.5504, 0.3833, 0.8833, 0.05045, 0.893, 0.05723, 0.893, 0.05723, 0.8833, 0.05045, 0.5722, 0.4112, 0.5722, 0.4112, 0.5645, 0.4023, 0.5645, 0.4023, 0.8526, 0.03304, 0.8631, 0.03834, 0.8631, 0.03834, 0.8526, 0.03304, 0.5977, 0.4355, 0.5977, 0.4355, 0.5888, 0.4278, 0.5888, 0.4278, 0.8309, 0.02403, 0.8418, 0.02827, 0.8418, 0.02827, 0.8309, 0.02403, 0.6266, 0.4559, 0.6266, 0.4559, 0.6167, 0.4496, 0.6167, 0.4496, 0.8197, 0.02033, 0.8309, 0.02403, 0.8309, 0.02403, 0.8197, 0.02033, 0.6369, 0.4617, 0.6369, 0.4617, 0.6266, 0.4559, 0.6266, 0.4559, 0.8083, 0.01719, 0.8197, 0.02033, 0.8197, 0.02033, 0.8083, 0.01719, 0.6691, 0.476, 0.6691, 0.476, 0.6582, 0.4717, 0.6582, 0.4717, 0.75, 0.01, 0.7618, 0.01029, 0.7618, 0.01029, 0.75, 0.01, 0.6803, 0.4797, 0.6803, 0.4797, 0.6691, 0.476, 0.6691, 0.476, 0.7148, 0.0126, 0.7265, 0.01116, 0.7265, 0.01116, 0.7148, 0.0126, 0.6917, 0.4828, 0.6917, 0.4828, 0.6803, 0.4797, 0.6803, 0.4797, 0.6917, 0.01719, 0.7032, 0.01461, 0.7032, 0.01461, 0.6917, 0.01719, 0.7382, 0.4897, 0.7382, 0.4897, 0.7265, 0.4888, 0.7265, 0.4888, 0.6803, 0.02033, 0.6917, 0.01719, 0.6917, 0.01719, 0.6803, 0.02033, 0.75, 0.49, 0.75, 0.49, 0.7382, 0.4897, 0.7382, 0.4897, 0.6691, 0.02403, 0.6803, 0.02033, 0.6803, 0.02033, 0.6691, 0.02403, 0.6474, 0.03304, 0.6582, 0.02827, 0.6582, 0.02827, 0.6474, 0.03304, 0.893, 0.4428, 0.893, 0.4428, 0.8833, 0.4496, 0.8833, 0.4496, 0.5977, 0.06448, 0.607, 0.05723, 0.607, 0.05723, 0.5977, 0.06448, 0.9112, 0.4278, 0.9112, 0.4278, 0.9023, 0.4355, 0.9023, 0.4355, 0.5803, 0.08029, 0.5888, 0.07217, 0.5888, 0.07217, 0.5803, 0.08029, 0.8418, 0.4717, 0.8418, 0.4717, 0.8309, 0.476, 0.8309, 0.476, 0.5645, 0.09775, 0.5645, 0.09775, 0.5722, 0.08883, 0.5722, 0.08883, 0.9023, 0.4355, 0.9023, 0.4355, 0.893, 0.4428, 0.893, 0.4428, 0.5572, 0.107, 0.5572, 0.107, 0.5645, 0.09775, 0.5645, 0.09775, 0.8833, 0.4496, 0.8833, 0.4496, 0.8734, 0.4559, 0.8734, 0.4559, 0.5441, 0.1266, 0.5441, 0.1266, 0.5504, 0.1167, 0.5504, 0.1167, 0.6369, 0.03834, 0.6474, 0.03304, 0.6474, 0.03304, 0.6369, 0.03834, 0.5283, 0.1582, 0.5283, 0.1582, 0.533, 0.1474, 0.533, 0.1474, 0.6266, 0.04415, 0.6369, 0.03834, 0.6369, 0.03834, 0.6266, 0.04415, 0.9428, 0.107, 0.9496, 0.1167, 0.9496, 0.1167, 0.9428, 0.107, 0.6167, 0.05045, 0.6266, 0.04415, 0.6266, 0.04415, 0.6167, 0.05045, 0.6582, 0.02827, 0.6691, 0.02403, 0.6691, 0.02403, 0.6582, 0.02827, 0.607, 0.05723, 0.6167, 0.05045, 0.6167, 0.05045, 0.607, 0.05723, 0.9617, 0.1369, 0.967, 0.1474, 0.967, 0.1474, 0.9617, 0.1369, 0.5888, 0.07217, 0.5977, 0.06448, 0.5977, 0.06448, 0.5888, 0.07217, 0.7032, 0.01461, 0.7148, 0.0126, 0.7148, 0.0126, 0.7032, 0.01461, 0.5722, 0.08883, 0.5722, 0.08883, 0.5803, 0.08029, 0.5803, 0.08029, 0.967, 0.1474, 0.9717, 0.1582, 0.9717, 0.1582, 0.967, 0.1474, 0.5504, 0.1167, 0.5504, 0.1167, 0.5572, 0.107, 0.5572, 0.107, 0.7265, 0.01116, 0.7382, 0.01029, 0.7382, 0.01029, 0.7265, 0.01116, 0.5383, 0.1369, 0.5383, 0.1369, 0.5441, 0.1266, 0.5441, 0.1266, 0.9717, 0.1582, 0.976, 0.1691, 0.976, 0.1691, 0.9717, 0.1582, 0.533, 0.1474, 0.533, 0.1474, 0.5383, 0.1369, 0.5383, 0.1369, 0.7382, 0.01029, 0.75, 0.01, 0.75, 0.01, 0.7382, 0.01029, 0.375, 0.75, 0.375, 0.75, 0.5283, 0.1582, 0.5283, 0.1582, 0.9797, 0.1803, 0.9828, 0.1917, 0.9828, 0.1917, 0.9797, 0.1803, 0.7618, 0.4897, 0.7618, 0.4897, 0.75, 0.49, 0.75, 0.49, 0.5283, 0.3418, 0.5283, 0.3418, 0.5249, 0.3331, 0.5249, 0.3331, 0.7618, 0.01029, 0.7735, 0.01116, 0.7735, 0.01116, 0.7618, 0.01029, 0.7735, 0.4888, 0.7735, 0.4888, 0.7618, 0.4897, 0.7618, 0.4897, 0.5504, 0.3833, 0.5504, 0.3833, 0.5441, 0.3734, 0.5441, 0.3734, 0.9854, 0.2032, 0.9874, 0.2148, 0.9874, 0.2148, 0.9854, 0.2032, 0.7852, 0.4874, 0.7852, 0.4874, 0.7735, 0.4888, 0.7735, 0.4888, 0.5645, 0.4023, 0.5645, 0.4023, 0.5572, 0.393, 0.5572, 0.393, 0.7735, 0.01116, 0.7852, 0.0126, 0.7852, 0.0126, 0.7735, 0.01116, 0.7968, 0.4854, 0.7968, 0.4854, 0.7852, 0.4874, 0.7852, 0.4874, 0.5803, 0.4197, 0.5803, 0.4197, 0.5722, 0.4112, 0.5722, 0.4112, 0.9888, 0.2265, 0.9897, 0.2382, 0.9897, 0.2382, 0.9888, 0.2265, 0.8083, 0.4828, 0.8083, 0.4828, 0.7968, 0.4854, 0.7968, 0.4854, 0.5888, 0.4278, 0.5888, 0.4278, 0.5803, 0.4197, 0.5803, 0.4197, 0.7852, 0.0126, 0.7968, 0.01461, 0.7968, 0.01461, 0.7852, 0.0126, 0.8197, 0.4797, 0.8197, 0.4797, 0.8083, 0.4828, 0.8083, 0.4828, 0.607, 0.4428, 0.607, 0.4428, 0.5977, 0.4355, 0.5977, 0.4355])
me_cube_002.update()

# ---- curves / text
txt_text = bpy.data.curves.new('Text', 'FONT')
txt_text.dimensions = '2D'
txt_text.body = '###TEXT###'
txt_text.extrude = 0.06
txt_text.align_x = 'CENTER'
txt_text.size = 2.4

# ---- objects
ob_text = bpy.data.objects.new('Text', txt_text)
ob_cube_001 = bpy.data.objects.new('Cube.001', me_cube_002)

# ---- transforms, parenting, visibility, modifiers, constraints
ob_text.location = (0.0, -0.7342, 0.1)
ob_text.rotation_euler = (0.0, 0.0, 0.7854)
ob_cube_001.location = (0.0, 0.0, 0.0)
ob_cube_001.rotation_euler = (0.0, 0.0, 0.7854)

# ---- collection membership
col_collection.objects.link(ob_text)
col_collection.objects.link(ob_cube_001)

# ---- scene / render settings (as saved in the file)
scene.frame_start = 1; scene.frame_end = 250; scene.frame_set(1)
scene.render.engine = 'BLENDER_EEVEE_NEXT'
scene.cycles.use_denoising = False
scene.cycles.sampling_pattern = 'TABULATED_SOBOL'
scene.cycles.use_light_tree = False
scene.view_settings.view_transform = 'Filmic'
scene.unit_settings.scale_length = 0.01
bpy.context.view_layer.update()

# ---- added for rendering (the .blend has no active camera and no usable light): camera, sun
cam_auto = bpy.data.cameras.new('AutoCamera')
cam_auto.lens = 50.0
cam_auto.sensor_width = 36.0
cam_auto.clip_end = 1000.0
ob_auto_camera = bpy.data.objects.new('AutoCamera', cam_auto)
scene.collection.objects.link(ob_auto_camera)
ob_auto_camera.location = (27.5656, -32.1263, 21.8311)
ob_auto_camera.rotation_euler = (1.09748, -7.21219e-08, 0.694738)
scene.camera = ob_auto_camera
light_auto_sun = bpy.data.lights.new('AutoSun', 'SUN')
light_auto_sun.energy = 3.0
light_auto_sun.angle = 0.0523599
ob_auto_sun = bpy.data.objects.new('AutoSun', light_auto_sun)
scene.collection.objects.link(ob_auto_sun)
ob_auto_sun.rotation_euler = (0.872665, 0.174533, 0.523599)
bpy.context.view_layer.update()
